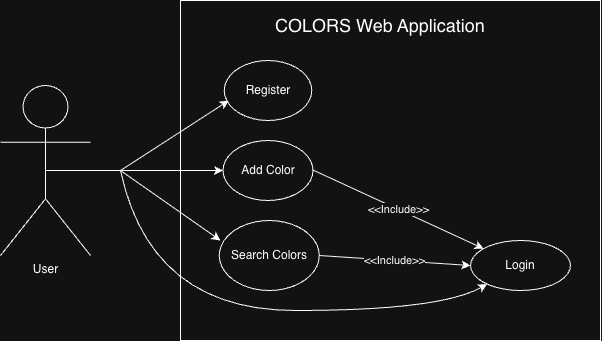

The diagram above was exported from draw.io. Its source (the exported page's mxGraphModel, read from the mxfile embedded in the PNG):
<mxGraphModel dx="663" dy="696" grid="1" gridSize="10" guides="1" tooltips="1" connect="1" arrows="1" fold="1" page="1" pageScale="1" pageWidth="850" pageHeight="1100" math="0" shadow="0">
  <root>
    <mxCell id="0" />
    <mxCell id="1" parent="0" />
    <mxCell id="ZdIBs8AJh3b8LEuBgPoO-2" parent="1" style="rounded=0;whiteSpace=wrap;html=1;" value="" vertex="1">
      <mxGeometry height="340" width="420" x="300" y="40" as="geometry" />
    </mxCell>
    <mxCell id="ZdIBs8AJh3b8LEuBgPoO-3" parent="1" style="ellipse;whiteSpace=wrap;html=1;" value="Register" vertex="1">
      <mxGeometry height="60" width="87.5" x="343.75" y="100" as="geometry" />
    </mxCell>
    <mxCell id="ZdIBs8AJh3b8LEuBgPoO-4" parent="1" style="ellipse;whiteSpace=wrap;html=1;" value="Add Color" vertex="1">
      <mxGeometry height="60" width="90" x="342.5" y="180" as="geometry" />
    </mxCell>
    <mxCell id="ZdIBs8AJh3b8LEuBgPoO-5" parent="1" style="ellipse;whiteSpace=wrap;html=1;" value="Search Colors" vertex="1">
      <mxGeometry height="70" width="100" x="338.75" y="260" as="geometry" />
    </mxCell>
    <mxCell id="ZdIBs8AJh3b8LEuBgPoO-6" parent="1" style="ellipse;whiteSpace=wrap;html=1;" value="Login" vertex="1">
      <mxGeometry height="50" width="100" x="590" y="280" as="geometry" />
    </mxCell>
    <mxCell id="ZdIBs8AJh3b8LEuBgPoO-7" parent="1" style="text;html=1;whiteSpace=wrap;strokeColor=none;fillColor=none;align=center;verticalAlign=middle;rounded=0;" value="&lt;font style=&quot;font-size: 18px;&quot;&gt;COLORS Web Application&lt;/font&gt;" vertex="1">
      <mxGeometry height="50" width="250" x="375" y="40" as="geometry" />
    </mxCell>
    <mxCell id="ZdIBs8AJh3b8LEuBgPoO-10" parent="1" style="shape=umlActor;verticalLabelPosition=bottom;verticalAlign=top;html=1;outlineConnect=0;" value="User" vertex="1">
      <mxGeometry height="170" width="90" x="120" y="125" as="geometry" />
    </mxCell>
    <mxCell id="ZdIBs8AJh3b8LEuBgPoO-11" edge="1" parent="1" source="ZdIBs8AJh3b8LEuBgPoO-10" style="endArrow=none;html=1;rounded=0;exitX=0.5;exitY=0.5;exitDx=0;exitDy=0;exitPerimeter=0;" value="">
      <mxGeometry height="50" relative="1" width="50" as="geometry">
        <mxPoint x="170" y="220" as="sourcePoint" />
        <mxPoint x="240" y="210" as="targetPoint" />
      </mxGeometry>
    </mxCell>
    <mxCell id="ZdIBs8AJh3b8LEuBgPoO-13" edge="1" parent="1" style="endArrow=classic;html=1;rounded=0;entryX=0.051;entryY=0.668;entryDx=0;entryDy=0;entryPerimeter=0;" target="ZdIBs8AJh3b8LEuBgPoO-3" value="">
      <mxGeometry height="50" relative="1" width="50" as="geometry">
        <mxPoint x="240" y="210" as="sourcePoint" />
        <mxPoint x="290" y="160" as="targetPoint" />
      </mxGeometry>
    </mxCell>
    <mxCell id="ZdIBs8AJh3b8LEuBgPoO-14" edge="1" parent="1" style="endArrow=classic;html=1;rounded=0;entryX=0;entryY=0.5;entryDx=0;entryDy=0;" target="ZdIBs8AJh3b8LEuBgPoO-4" value="">
      <mxGeometry height="50" relative="1" width="50" as="geometry">
        <mxPoint x="240" y="210" as="sourcePoint" />
        <mxPoint x="378" y="180" as="targetPoint" />
      </mxGeometry>
    </mxCell>
    <mxCell id="ZdIBs8AJh3b8LEuBgPoO-15" edge="1" parent="1" style="endArrow=classic;html=1;rounded=0;" value="">
      <mxGeometry height="50" relative="1" width="50" as="geometry">
        <mxPoint x="240" y="210" as="sourcePoint" />
        <mxPoint x="340" y="280" as="targetPoint" />
      </mxGeometry>
    </mxCell>
    <mxCell id="ZdIBs8AJh3b8LEuBgPoO-17" edge="1" parent="1" style="curved=1;endArrow=classic;html=1;rounded=0;" target="ZdIBs8AJh3b8LEuBgPoO-6" value="">
      <mxGeometry height="50" relative="1" width="50" as="geometry">
        <Array as="points">
          <mxPoint x="270" y="350" />
          <mxPoint x="560" y="350" />
        </Array>
        <mxPoint x="240" y="210" as="sourcePoint" />
        <mxPoint x="440" y="430" as="targetPoint" />
      </mxGeometry>
    </mxCell>
    <mxCell id="TWkUwHqFseCne1iy9jrI-1" edge="1" parent="1" style="endArrow=classic;html=1;rounded=0;" target="ZdIBs8AJh3b8LEuBgPoO-6" value="">
      <mxGeometry relative="1" as="geometry">
        <mxPoint x="432.5" y="209.55" as="sourcePoint" />
        <mxPoint x="532.5" y="209.55" as="targetPoint" />
      </mxGeometry>
    </mxCell>
    <mxCell id="TWkUwHqFseCne1iy9jrI-2" connectable="0" parent="TWkUwHqFseCne1iy9jrI-1" style="edgeLabel;resizable=0;html=1;;align=center;verticalAlign=middle;" value="&amp;lt;&amp;lt;Include&amp;gt;&amp;gt;" vertex="1">
      <mxGeometry relative="1" as="geometry" />
    </mxCell>
    <mxCell id="TWkUwHqFseCne1iy9jrI-3" edge="1" parent="1" source="ZdIBs8AJh3b8LEuBgPoO-5" style="endArrow=classic;html=1;rounded=0;exitX=1;exitY=0.5;exitDx=0;exitDy=0;entryX=0;entryY=0.5;entryDx=0;entryDy=0;" target="ZdIBs8AJh3b8LEuBgPoO-6" value="">
      <mxGeometry relative="1" as="geometry">
        <mxPoint x="550" y="240" as="sourcePoint" />
        <mxPoint x="580" y="310" as="targetPoint" />
      </mxGeometry>
    </mxCell>
    <mxCell id="TWkUwHqFseCne1iy9jrI-4" connectable="0" parent="TWkUwHqFseCne1iy9jrI-3" style="edgeLabel;resizable=0;html=1;;align=center;verticalAlign=middle;" value="&amp;lt;&amp;lt;Include&amp;gt;&amp;gt;" vertex="1">
      <mxGeometry relative="1" as="geometry" />
    </mxCell>
  </root>
</mxGraphModel>